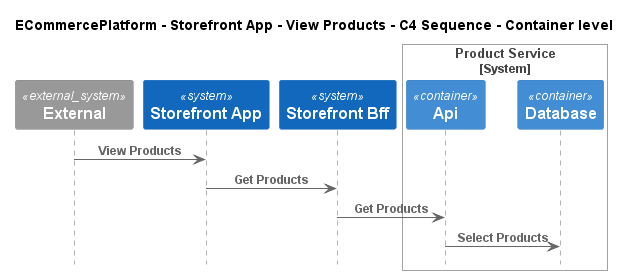

The diagram above was rendered by PlantUML. Its source (embedded in the PNG):
@startuml
!include ..\..\..\..\..\.c4s\C4_Sequence.puml

title ECommercePlatform - Storefront App - View Products - C4 Sequence - Container level

System_Ext(C4InterFlow.SoftwareSystems.ExternalSystem, "External", "")
System(ECommercePlatform.SoftwareSystems.StorefrontApp, "Storefront App", "")
System(ECommercePlatform.SoftwareSystems.StorefrontBff, "Storefront Bff", "")

System_Boundary(ECommercePlatform.SoftwareSystems.ProductService, "Product Service")
    Container(ECommercePlatform.SoftwareSystems.ProductService.Containers.Api, "Api", "", "")
    Container(ECommercePlatform.SoftwareSystems.ProductService.Containers.Database, "Database", "", "")
Boundary_End()

Rel(C4InterFlow.SoftwareSystems.ExternalSystem, ECommercePlatform.SoftwareSystems.StorefrontApp, "View Products")
Rel(ECommercePlatform.SoftwareSystems.StorefrontApp, ECommercePlatform.SoftwareSystems.StorefrontBff, "Get Products")
Rel(ECommercePlatform.SoftwareSystems.StorefrontBff, ECommercePlatform.SoftwareSystems.ProductService.Containers.Api, "Get Products")
Rel(ECommercePlatform.SoftwareSystems.ProductService.Containers.Api, ECommercePlatform.SoftwareSystems.ProductService.Containers.Database, "Select Products")


@enduml